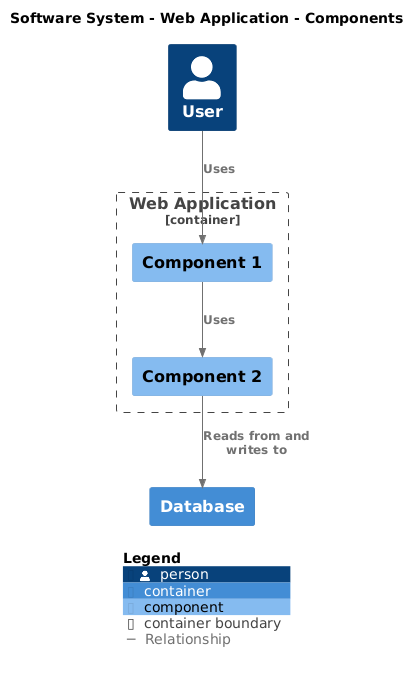

The diagram above was rendered by PlantUML. Its source (embedded in the PNG):
@startuml
set separator none
title Software System - Web Application - Components

top to bottom direction

!include <C4/C4>
!include <C4/C4_Context>
!include <C4/C4_Container>
!include <C4/C4_Component>


AddRelTag("Relationship", $textColor="#707070", $lineColor="#707070", $lineStyle = "")


Person(User, "User", $descr="", $tags="Element", $link="")
Container(SoftwareSystem.Database, "Database", $techn="", $descr="", $tags="Element", $link="")

Container_Boundary("SoftwareSystem.WebApplication_boundary", "Web Application", $tags="Element") {
  Component(SoftwareSystem.WebApplication.Component1, "Component 1", $techn="", $descr="", $tags="Element", $link="")
  Component(SoftwareSystem.WebApplication.Component2, "Component 2", $techn="", $descr="", $tags="Element", $link="")
}

Rel(User, SoftwareSystem.WebApplication.Component1, "Uses", $techn="", $tags="Relationship", $link="")
Rel(SoftwareSystem.WebApplication.Component1, SoftwareSystem.WebApplication.Component2, "Uses", $techn="", $tags="Relationship", $link="")
Rel(SoftwareSystem.WebApplication.Component2, SoftwareSystem.Database, "Reads from and writes to", $techn="", $tags="Relationship", $link="")

SHOW_LEGEND(true)
@enduml